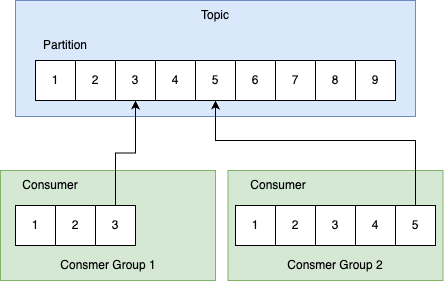

The diagram above was exported from draw.io. Its source (the exported page's mxGraphModel, read from the mxfile embedded in the PNG):
<mxGraphModel dx="524" dy="990" grid="1" gridSize="10" guides="1" tooltips="1" connect="1" arrows="1" fold="1" page="1" pageScale="1" pageWidth="1169" pageHeight="827" math="0" shadow="0">
  <root>
    <mxCell id="0" />
    <mxCell id="1" parent="0" />
    <mxCell id="Xm3YG5wuzKY42tiBY8h3-26" value="" style="rounded=0;whiteSpace=wrap;html=1;fillColor=#d5e8d4;strokeColor=#82b366;" vertex="1" parent="1">
      <mxGeometry x="397.5" y="220" width="215" height="110" as="geometry" />
    </mxCell>
    <mxCell id="Xm3YG5wuzKY42tiBY8h3-22" value="" style="rounded=0;whiteSpace=wrap;html=1;fillColor=#d5e8d4;strokeColor=#82b366;" vertex="1" parent="1">
      <mxGeometry x="170" y="220" width="215" height="110" as="geometry" />
    </mxCell>
    <mxCell id="Xm3YG5wuzKY42tiBY8h3-1" value="" style="rounded=0;whiteSpace=wrap;html=1;fillColor=#dae8fc;strokeColor=#6c8ebf;" vertex="1" parent="1">
      <mxGeometry x="185" y="50" width="400" height="116" as="geometry" />
    </mxCell>
    <mxCell id="Xm3YG5wuzKY42tiBY8h3-2" value="1" style="rounded=0;whiteSpace=wrap;html=1;" vertex="1" parent="1">
      <mxGeometry x="205" y="110" width="40" height="40" as="geometry" />
    </mxCell>
    <mxCell id="Xm3YG5wuzKY42tiBY8h3-3" value="2" style="rounded=0;whiteSpace=wrap;html=1;" vertex="1" parent="1">
      <mxGeometry x="245" y="110" width="40" height="40" as="geometry" />
    </mxCell>
    <mxCell id="Xm3YG5wuzKY42tiBY8h3-4" value="3" style="rounded=0;whiteSpace=wrap;html=1;" vertex="1" parent="1">
      <mxGeometry x="285" y="110" width="40" height="40" as="geometry" />
    </mxCell>
    <mxCell id="Xm3YG5wuzKY42tiBY8h3-5" value="4" style="rounded=0;whiteSpace=wrap;html=1;" vertex="1" parent="1">
      <mxGeometry x="325" y="110" width="40" height="40" as="geometry" />
    </mxCell>
    <mxCell id="Xm3YG5wuzKY42tiBY8h3-6" value="5" style="rounded=0;whiteSpace=wrap;html=1;" vertex="1" parent="1">
      <mxGeometry x="365" y="110" width="40" height="40" as="geometry" />
    </mxCell>
    <mxCell id="Xm3YG5wuzKY42tiBY8h3-7" value="6" style="rounded=0;whiteSpace=wrap;html=1;" vertex="1" parent="1">
      <mxGeometry x="405" y="110" width="40" height="40" as="geometry" />
    </mxCell>
    <mxCell id="Xm3YG5wuzKY42tiBY8h3-8" value="7" style="rounded=0;whiteSpace=wrap;html=1;" vertex="1" parent="1">
      <mxGeometry x="445" y="110" width="40" height="40" as="geometry" />
    </mxCell>
    <mxCell id="Xm3YG5wuzKY42tiBY8h3-9" value="8" style="rounded=0;whiteSpace=wrap;html=1;" vertex="1" parent="1">
      <mxGeometry x="485" y="110" width="40" height="40" as="geometry" />
    </mxCell>
    <mxCell id="Xm3YG5wuzKY42tiBY8h3-10" value="9" style="rounded=0;whiteSpace=wrap;html=1;" vertex="1" parent="1">
      <mxGeometry x="525" y="110" width="40" height="40" as="geometry" />
    </mxCell>
    <mxCell id="Xm3YG5wuzKY42tiBY8h3-11" value="1" style="rounded=0;whiteSpace=wrap;html=1;" vertex="1" parent="1">
      <mxGeometry x="185" y="255" width="40" height="40" as="geometry" />
    </mxCell>
    <mxCell id="Xm3YG5wuzKY42tiBY8h3-12" value="2" style="rounded=0;whiteSpace=wrap;html=1;" vertex="1" parent="1">
      <mxGeometry x="225" y="255" width="40" height="40" as="geometry" />
    </mxCell>
    <mxCell id="Xm3YG5wuzKY42tiBY8h3-25" style="edgeStyle=orthogonalEdgeStyle;rounded=0;orthogonalLoop=1;jettySize=auto;html=1;entryX=0.5;entryY=1;entryDx=0;entryDy=0;" edge="1" parent="1" source="Xm3YG5wuzKY42tiBY8h3-13" target="Xm3YG5wuzKY42tiBY8h3-4">
      <mxGeometry relative="1" as="geometry" />
    </mxCell>
    <mxCell id="Xm3YG5wuzKY42tiBY8h3-13" value="3" style="rounded=0;whiteSpace=wrap;html=1;" vertex="1" parent="1">
      <mxGeometry x="265" y="255" width="40" height="40" as="geometry" />
    </mxCell>
    <mxCell id="Xm3YG5wuzKY42tiBY8h3-14" value="4" style="rounded=0;whiteSpace=wrap;html=1;" vertex="1" parent="1">
      <mxGeometry x="525" y="255" width="40" height="40" as="geometry" />
    </mxCell>
    <mxCell id="Xm3YG5wuzKY42tiBY8h3-32" style="edgeStyle=orthogonalEdgeStyle;rounded=0;orthogonalLoop=1;jettySize=auto;html=1;entryX=0.5;entryY=1;entryDx=0;entryDy=0;" edge="1" parent="1" source="Xm3YG5wuzKY42tiBY8h3-15" target="Xm3YG5wuzKY42tiBY8h3-6">
      <mxGeometry relative="1" as="geometry">
        <Array as="points">
          <mxPoint x="585" y="190" />
          <mxPoint x="385" y="190" />
        </Array>
      </mxGeometry>
    </mxCell>
    <mxCell id="Xm3YG5wuzKY42tiBY8h3-15" value="5" style="rounded=0;whiteSpace=wrap;html=1;" vertex="1" parent="1">
      <mxGeometry x="565" y="255" width="40" height="40" as="geometry" />
    </mxCell>
    <mxCell id="Xm3YG5wuzKY42tiBY8h3-20" value="Topic" style="text;html=1;align=center;verticalAlign=middle;whiteSpace=wrap;rounded=0;" vertex="1" parent="1">
      <mxGeometry x="355" y="50" width="60" height="30" as="geometry" />
    </mxCell>
    <mxCell id="Xm3YG5wuzKY42tiBY8h3-23" value="Consmer Group 1" style="text;html=1;align=center;verticalAlign=middle;whiteSpace=wrap;rounded=0;" vertex="1" parent="1">
      <mxGeometry x="227.5" y="300" width="100" height="30" as="geometry" />
    </mxCell>
    <mxCell id="Xm3YG5wuzKY42tiBY8h3-24" value="Consumer" style="text;html=1;align=center;verticalAlign=middle;whiteSpace=wrap;rounded=0;" vertex="1" parent="1">
      <mxGeometry x="170" y="220" width="100" height="30" as="geometry" />
    </mxCell>
    <mxCell id="Xm3YG5wuzKY42tiBY8h3-27" value="1" style="rounded=0;whiteSpace=wrap;html=1;" vertex="1" parent="1">
      <mxGeometry x="405" y="255" width="40" height="40" as="geometry" />
    </mxCell>
    <mxCell id="Xm3YG5wuzKY42tiBY8h3-28" value="2" style="rounded=0;whiteSpace=wrap;html=1;" vertex="1" parent="1">
      <mxGeometry x="445" y="255" width="40" height="40" as="geometry" />
    </mxCell>
    <mxCell id="Xm3YG5wuzKY42tiBY8h3-29" value="3" style="rounded=0;whiteSpace=wrap;html=1;" vertex="1" parent="1">
      <mxGeometry x="485" y="255" width="40" height="40" as="geometry" />
    </mxCell>
    <mxCell id="Xm3YG5wuzKY42tiBY8h3-30" value="Consmer Group 2" style="text;html=1;align=center;verticalAlign=middle;whiteSpace=wrap;rounded=0;" vertex="1" parent="1">
      <mxGeometry x="455" y="300" width="100" height="30" as="geometry" />
    </mxCell>
    <mxCell id="Xm3YG5wuzKY42tiBY8h3-31" value="Consumer" style="text;html=1;align=center;verticalAlign=middle;whiteSpace=wrap;rounded=0;" vertex="1" parent="1">
      <mxGeometry x="397.5" y="220" width="100" height="30" as="geometry" />
    </mxCell>
    <mxCell id="Xm3YG5wuzKY42tiBY8h3-33" value="Partition" style="text;html=1;align=center;verticalAlign=middle;whiteSpace=wrap;rounded=0;" vertex="1" parent="1">
      <mxGeometry x="205" y="80" width="60" height="30" as="geometry" />
    </mxCell>
  </root>
</mxGraphModel>